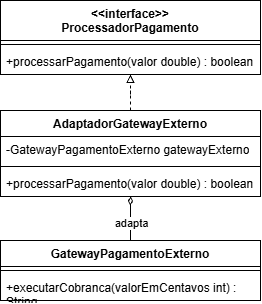

The diagram above was exported from draw.io. Its source (the exported page's mxGraphModel, read from the mxfile embedded in the PNG):
<mxGraphModel dx="490" dy="408" grid="1" gridSize="10" guides="1" tooltips="1" connect="1" arrows="1" fold="1" page="1" pageScale="1" pageWidth="827" pageHeight="1169" math="0" shadow="0">
  <root>
    <mxCell id="0" />
    <mxCell id="1" parent="0" />
    <mxCell id="hU7lH8nly8SdNLfsGz8B-1" parent="1" style="swimlane;fontStyle=1;align=center;verticalAlign=top;childLayout=stackLayout;horizontal=1;startSize=40;horizontalStack=0;resizeParent=1;resizeParentMax=0;resizeLast=0;collapsible=1;marginBottom=0;whiteSpace=wrap;html=1;" value="&amp;lt;&amp;lt;interface&amp;gt;&amp;gt;&lt;div&gt;ProcessadorPagamento&lt;/div&gt;" vertex="1">
      <mxGeometry height="74" width="260" x="310" y="140" as="geometry" />
    </mxCell>
    <mxCell id="hU7lH8nly8SdNLfsGz8B-3" parent="hU7lH8nly8SdNLfsGz8B-1" style="line;strokeWidth=1;fillColor=none;align=left;verticalAlign=middle;spacingTop=-1;spacingLeft=3;spacingRight=3;rotatable=0;labelPosition=right;points=[];portConstraint=eastwest;strokeColor=inherit;" value="" vertex="1">
      <mxGeometry height="8" width="260" y="40" as="geometry" />
    </mxCell>
    <mxCell id="hU7lH8nly8SdNLfsGz8B-4" parent="hU7lH8nly8SdNLfsGz8B-1" style="text;strokeColor=none;fillColor=none;align=left;verticalAlign=top;spacingLeft=4;spacingRight=4;overflow=hidden;rotatable=0;points=[[0,0.5],[1,0.5]];portConstraint=eastwest;whiteSpace=wrap;html=1;" value="+processarPagamento(valor double) : boolean" vertex="1">
      <mxGeometry height="26" width="260" y="48" as="geometry" />
    </mxCell>
    <mxCell id="hU7lH8nly8SdNLfsGz8B-13" edge="1" parent="1" source="hU7lH8nly8SdNLfsGz8B-5" style="edgeStyle=orthogonalEdgeStyle;rounded=0;orthogonalLoop=1;jettySize=auto;html=1;startArrow=diamondThin;startFill=0;endArrow=none;endFill=0;" target="hU7lH8nly8SdNLfsGz8B-9">
      <mxGeometry relative="1" as="geometry" />
    </mxCell>
    <mxCell id="hU7lH8nly8SdNLfsGz8B-15" connectable="0" parent="hU7lH8nly8SdNLfsGz8B-13" style="edgeLabel;html=1;align=center;verticalAlign=middle;resizable=0;points=[];" value="adapta" vertex="1">
      <mxGeometry relative="1" x="0.2087" y="1" as="geometry">
        <mxPoint as="offset" />
      </mxGeometry>
    </mxCell>
    <mxCell id="hU7lH8nly8SdNLfsGz8B-14" edge="1" parent="1" source="hU7lH8nly8SdNLfsGz8B-5" style="edgeStyle=orthogonalEdgeStyle;rounded=0;orthogonalLoop=1;jettySize=auto;html=1;dashed=1;endArrow=block;endFill=0;" target="hU7lH8nly8SdNLfsGz8B-1">
      <mxGeometry relative="1" as="geometry" />
    </mxCell>
    <mxCell id="hU7lH8nly8SdNLfsGz8B-5" parent="1" style="swimlane;fontStyle=1;align=center;verticalAlign=top;childLayout=stackLayout;horizontal=1;startSize=26;horizontalStack=0;resizeParent=1;resizeParentMax=0;resizeLast=0;collapsible=1;marginBottom=0;whiteSpace=wrap;html=1;" value="AdaptadorGatewayExterno" vertex="1">
      <mxGeometry height="86" width="260" x="310" y="250" as="geometry" />
    </mxCell>
    <mxCell id="hU7lH8nly8SdNLfsGz8B-6" parent="hU7lH8nly8SdNLfsGz8B-5" style="text;strokeColor=none;fillColor=none;align=left;verticalAlign=top;spacingLeft=4;spacingRight=4;overflow=hidden;rotatable=0;points=[[0,0.5],[1,0.5]];portConstraint=eastwest;whiteSpace=wrap;html=1;" value="-GatewayPagamentoExterno gatewayExterno" vertex="1">
      <mxGeometry height="26" width="260" y="26" as="geometry" />
    </mxCell>
    <mxCell id="hU7lH8nly8SdNLfsGz8B-7" parent="hU7lH8nly8SdNLfsGz8B-5" style="line;strokeWidth=1;fillColor=none;align=left;verticalAlign=middle;spacingTop=-1;spacingLeft=3;spacingRight=3;rotatable=0;labelPosition=right;points=[];portConstraint=eastwest;strokeColor=inherit;" value="" vertex="1">
      <mxGeometry height="8" width="260" y="52" as="geometry" />
    </mxCell>
    <mxCell id="hU7lH8nly8SdNLfsGz8B-8" parent="hU7lH8nly8SdNLfsGz8B-5" style="text;strokeColor=none;fillColor=none;align=left;verticalAlign=top;spacingLeft=4;spacingRight=4;overflow=hidden;rotatable=0;points=[[0,0.5],[1,0.5]];portConstraint=eastwest;whiteSpace=wrap;html=1;" value="+processarPagamento(valor double) : boolean" vertex="1">
      <mxGeometry height="26" width="260" y="60" as="geometry" />
    </mxCell>
    <mxCell id="hU7lH8nly8SdNLfsGz8B-9" parent="1" style="swimlane;fontStyle=1;align=center;verticalAlign=top;childLayout=stackLayout;horizontal=1;startSize=26;horizontalStack=0;resizeParent=1;resizeParentMax=0;resizeLast=0;collapsible=1;marginBottom=0;whiteSpace=wrap;html=1;" value="GatewayPagamentoExterno" vertex="1">
      <mxGeometry height="60" width="260" x="310" y="380" as="geometry" />
    </mxCell>
    <mxCell id="hU7lH8nly8SdNLfsGz8B-11" parent="hU7lH8nly8SdNLfsGz8B-9" style="line;strokeWidth=1;fillColor=none;align=left;verticalAlign=middle;spacingTop=-1;spacingLeft=3;spacingRight=3;rotatable=0;labelPosition=right;points=[];portConstraint=eastwest;strokeColor=inherit;" value="" vertex="1">
      <mxGeometry height="8" width="260" y="26" as="geometry" />
    </mxCell>
    <mxCell id="hU7lH8nly8SdNLfsGz8B-12" parent="hU7lH8nly8SdNLfsGz8B-9" style="text;strokeColor=none;fillColor=none;align=left;verticalAlign=top;spacingLeft=4;spacingRight=4;overflow=hidden;rotatable=0;points=[[0,0.5],[1,0.5]];portConstraint=eastwest;whiteSpace=wrap;html=1;" value="+executarCobranca(valorEmCentavos int) : String" vertex="1">
      <mxGeometry height="26" width="260" y="34" as="geometry" />
    </mxCell>
  </root>
</mxGraphModel>